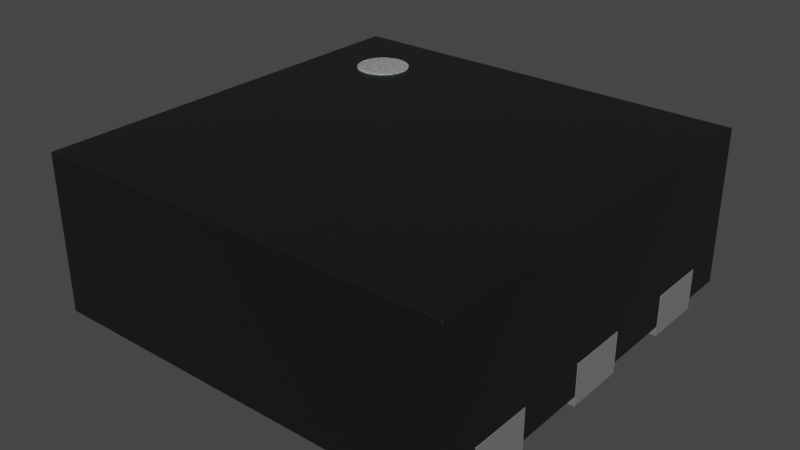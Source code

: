 # Source: WSON-6-1EP_2x2mm_P0.65mm.blend  (saved by Blender 4.1.24; exported with 4.5.12 LTS)
import bpy
from mathutils import Matrix  # noqa: F401  (used for matrix-valued properties, if any)

bpy.ops.wm.read_factory_settings(use_empty=True)
scene = bpy.context.scene
scene.name = 'Scene'

# ---- collections
col_wson_6_1ep_2x2mm_p0_65mm = bpy.data.collections.new('WSON-6-1EP_2x2mm_P0.65mm'); scene.collection.children.link(col_wson_6_1ep_2x2mm_p0_65mm)

# ---- materials (node trees are filled in below, after node groups)
mat_white_markings = bpy.data.materials.new('white_markings')
mat_white_markings.use_transparent_shadow = False
mat_white_markings.preview_render_type = 'FLAT'
mat_plastic_chip = bpy.data.materials.new('plastic_chip')
mat_plastic_chip.use_transparent_shadow = False
mat_plastic_chip.preview_render_type = 'CUBE'
mat_metal_pins = bpy.data.materials.new('metal_pins')
mat_metal_pins.use_transparent_shadow = False
mat_metal_pins.preview_render_type = 'CUBE'

# ---- material node trees
mat_white_markings.use_nodes = True; mat_white_markings.node_tree.nodes.clear()
_N = mat_white_markings.node_tree.nodes; _L = mat_white_markings.node_tree.links
n0 = _N.new('ShaderNodeOutputMaterial'); n0.name = 'Material Output'; n0.location = (300, 300)
n1 = _N.new('ShaderNodeBsdfPrincipled'); n1.name = 'Principled BSDF'; n1.location = (-34, 272)
n1.distribution = 'GGX'
n1.subsurface_method = 'BURLEY'
n1.inputs[1].default_value = 0.02
n1.inputs[2].default_value = 0.4636
n1.inputs[3].default_value = 1.4
n1.inputs[8].default_value = 1.0
n1.inputs[10].default_value = 0.3682
n1.inputs[13].default_value = 0.6591
n1.inputs[18].default_value = 0.2318
n1.inputs[20].default_value = 0.6709
n1.inputs[24].default_value = 0.1191
n1.inputs[27].default_value = (0.0, 0.0, 0.0, 1.0)
n1.inputs[28].default_value = 1.0
n2 = _N.new('ShaderNodeMapping'); n2.name = 'Mapping'; n2.location = (-1010, 265)
n2.inputs[3].default_value = (3.0, 1.0, 1.0)
n3 = _N.new('ShaderNodeTexCoord'); n3.name = 'Texture Coordinate'; n3.location = (-1250, 180)
n4 = _N.new('ShaderNodeBump'); n4.name = 'Bump'; n4.location = (-376, -99)
n4.inputs[0].default_value = 0.05
n4.inputs[1].default_value = 1.0
n4.inputs[2].default_value = 1.0
n5 = _N.new('ShaderNodeTexNoise'); n5.name = 'Noise Texture'; n5.location = (-662, 176)
n5.inputs[2].default_value = 88.0
n5.inputs[3].default_value = 10.8
n5.inputs[4].default_value = 0.9167
n5.inputs[8].default_value = 1.6
n6 = _N.new('ShaderNodeValToRGB'); n6.name = 'ColorRamp'; n6.location = (-354, 186)
while len(n6.color_ramp.elements) > 1: n6.color_ramp.elements.remove(n6.color_ramp.elements[-1])
n6.color_ramp.elements[0].position = 0.0; n6.color_ramp.elements[0].color = (0.2596, 0.2596, 0.2596, 1.0)
_e = n6.color_ramp.elements.new(1.0); _e.color = (0.6303, 0.6303, 0.6303, 1.0)
n7 = _N.new('ShaderNodeMix'); n7.name = 'Mix'; n7.location = (-204, 152)
n7.data_type = 'RGBA'
n7.inputs[0].default_value = 0.3682
n7.inputs[7].default_value = (0.2525, 0.2525, 0.2525, 1.0)
_L.new(n5.outputs[0], n6.inputs[0])
_L.new(n1.outputs[0], n0.inputs[0])
_L.new(n3.outputs[2], n2.inputs[0])
_L.new(n2.outputs[0], n5.inputs[0])
_L.new(n5.outputs[0], n4.inputs[3])
_L.new(n4.outputs[0], n1.inputs[5])
_L.new(n6.outputs[0], n7.inputs[6])
_L.new(n7.outputs[2], n1.inputs[0])
n0.is_active_output = True
mat_plastic_chip.use_nodes = True; mat_plastic_chip.node_tree.nodes.clear()
_N = mat_plastic_chip.node_tree.nodes; _L = mat_plastic_chip.node_tree.links
n0 = _N.new('ShaderNodeBsdfPrincipled'); n0.name = 'Principled BSDF'; n0.location = (10, 300)
n0.distribution = 'GGX'
n0.subsurface_method = 'BURLEY'
n0.inputs[0].default_value = (0.009312, 0.009312, 0.009312, 1.0)
n0.inputs[1].default_value = 0.1372
n0.inputs[2].default_value = 0.3706
n0.inputs[3].default_value = 1.45
n0.inputs[27].default_value = (0.0, 0.0, 0.0, 1.0)
n0.inputs[28].default_value = 1.0
n1 = _N.new('ShaderNodeOutputMaterial'); n1.name = 'Material Output'; n1.location = (300, 300)
n2 = _N.new('ShaderNodeTexNoise'); n2.name = 'Noise Texture'; n2.location = (-893, 54)
n2.inputs[2].default_value = 200.0
n2.inputs[3].default_value = 3.6
n2.inputs[4].default_value = 0.8375
n3 = _N.new('ShaderNodeBump'); n3.name = 'Bump'; n3.location = (-604, -53)
n3.inputs[0].default_value = 0.08
n3.inputs[1].default_value = 1.0
n3.inputs[2].default_value = 1.0
_L.new(n0.outputs[0], n1.inputs[0])
_L.new(n2.outputs[0], n3.inputs[3])
_L.new(n3.outputs[0], n0.inputs[5])
n1.is_active_output = True
mat_metal_pins.use_nodes = True; mat_metal_pins.node_tree.nodes.clear()
_N = mat_metal_pins.node_tree.nodes; _L = mat_metal_pins.node_tree.links
n0 = _N.new('ShaderNodeMapping'); n0.name = 'Mapping'; n0.location = (-1447, -91)
n0.inputs[3].default_value = (4.8, 1.2, 1.1)
n1 = _N.new('ShaderNodeBsdfPrincipled'); n1.name = 'Principled BSDF'; n1.location = (-560, 254)
n1.distribution = 'GGX'
n1.subsurface_method = 'BURLEY'
n1.inputs[1].default_value = 0.7818
n1.inputs[2].default_value = 0.2886
n1.inputs[3].default_value = 1.45
n1.inputs[13].default_value = 0.0
n1.inputs[27].default_value = (0.0, 0.0, 0.0, 1.0)
n1.inputs[28].default_value = 1.0
n2 = _N.new('ShaderNodeOutputMaterial'); n2.name = 'Material Output.002'; n2.location = (-205, 253)
n2.width = 213
n3 = _N.new('ShaderNodeTexNoise'); n3.name = 'Noise Texture.002'; n3.location = (-1228, -73)
n3.inputs[2].default_value = 0.1
n3.inputs[3].default_value = 7.0
n3.inputs[4].default_value = 0.6
n3.inputs[8].default_value = 0.4
n4 = _N.new('ShaderNodeTexCoord'); n4.name = 'Texture Coordinate'; n4.location = (-1636, -116)
n5 = _N.new('ShaderNodeMix'); n5.name = 'Mix.001'; n5.location = (-921, 45)
n5.data_type = 'RGBA'
n5.inputs[6].default_value = (0.9398, 0.9547, 1.0, 1.0)
n5.inputs[7].default_value = (0.13, 0.1259, 0.1359, 1.0)
n6 = _N.new('ShaderNodeBump'); n6.name = 'Bump.001'; n6.location = (-1001, -227)
n6.inputs[0].default_value = 0.05
n6.inputs[1].default_value = 0.01
n6.inputs[2].default_value = 1.0
_L.new(n1.outputs[0], n2.inputs[0])
_L.new(n3.outputs[0], n6.inputs[3])
_L.new(n0.outputs[0], n3.inputs[0])
_L.new(n3.outputs[0], n5.inputs[0])
_L.new(n4.outputs[3], n0.inputs[0])
_L.new(n5.outputs[2], n1.inputs[0])
_L.new(n6.outputs[0], n1.inputs[5])
n2.is_active_output = True

# ---- world
world_world = bpy.data.worlds.new('World'); scene.world = world_world
world_world.use_nodes = True; world_world.node_tree.nodes.clear()
_N = world_world.node_tree.nodes; _L = world_world.node_tree.links
n0 = _N.new('ShaderNodeOutputWorld'); n0.name = 'World Output'; n0.location = (300, 300)
n1 = _N.new('ShaderNodeBackground'); n1.name = 'Background'; n1.location = (10, 300)
n1.inputs[0].default_value = (0.05088, 0.05088, 0.05088, 1.0)
_L.new(n1.outputs[0], n0.inputs[0])
n0.is_active_output = True
world_world.color = (0.05088, 0.05088, 0.05088)
world_world.use_sun_shadow = False
world_world.sun_shadow_jitter_overblur = 0.0

# ---- meshes
me_shape_9_indexedfaceset_012 = bpy.data.meshes.new('SHAPE_9_IndexedFaceSet.012')
me_shape_9_indexedfaceset_012.from_pydata([(-1.0, -1.0, 0.8), (1.0, -1.0, 0.8), (0.75, -0.5, 0.2), (1.0, -1.0, 0.05), (-1.0, -1.0, 0.05), (0.75, 0.5, 0.2), (-1.0, 1.0, 0.05), (1.0, 1.0, 0.05), (1.0, 1.0, 0.8), (-0.75, -0.15, 0.2), (-1.0, 1.0, 0.8), (0.5, 0.8, 0.2), (-0.75, -0.5, 0.2), (-0.75, -0.8, 0.2), (0.75, -0.8, 0.2), (0.75, -0.15, 0.2), (-0.75, 0.15, 0.2), (0.75, 0.8, 0.2), (0.75, 0.15, 0.2), (0.5, -0.8, 0.2), (-0.5, -0.8, 0.2), (-0.2, 0.8, 0.2), (-0.5, 0.5, 0.2), (-0.75, 0.8, 0.2), (-0.75, 0.5, 0.2), (-1.0, -0.8, 0.05), (-1.0, -0.15, 0.2), (-1.0, -0.15, 0.05), (-1.0, -0.5, 0.05), (-1.0, -0.5, 0.2), (-1.0, 0.15, 0.05), (-1.0, 0.5, 0.05), (-1.0, 0.5, 0.2), (-1.0, 0.15, 0.2), (-1.0, 0.8, 0.05), (-1.0, 0.8, 0.2), (-1.0, -0.8, 0.2), (-0.75, -0.8, 0.05), (0.75, -0.8, 0.05), (0.5, -0.8, 0.05), (-0.5, 0.5, 0.05), (-0.5, -0.8, 0.05), (-0.75, -0.15, 0.05), (-0.75, 0.15, 0.05), (-0.75, 0.5, 0.05), (-0.75, -0.5, 0.05), (-0.75, 0.8, 0.05), (-0.2, 0.8, 0.05), (0.75, -0.5, 0.05), (0.75, -0.15, 0.05), (0.75, 0.15, 0.05), (0.75, 0.5, 0.05), (1.0, 0.5, 0.05), (1.0, 0.8, 0.05), (1.0, -0.8, 0.05), (1.0, -0.5, 0.05), (1.0, -0.15, 0.05), (1.0, 0.15, 0.05), (0.75, 0.8, 0.05), (0.5, 0.8, 0.05), (1.0, -0.8, 0.2), (1.0, -0.15, 0.2), (1.0, -0.5, 0.2), (1.0, 0.15, 0.2), (1.0, 0.5, 0.2), (1.0, 0.8, 0.2), (-0.65, 0.775, 0.806), (-0.6824, 0.7707, 0.806), (-0.7125, 0.7583, 0.806), (-0.7384, 0.7384, 0.806), (-0.7583, 0.7125, 0.806), (-0.775, 0.65, 0.806), (-0.7583, 0.5875, 0.806), (-0.65, 0.525, 0.806), (-0.6176, 0.5293, 0.806), (-0.5417, 0.5875, 0.806), (-0.525, 0.65, 0.806), (-0.5293, 0.6824, 0.806), (-0.5616, 0.7384, 0.806), (-0.5875, 0.7583, 0.806), (-0.5875, 0.5417, 0.806), (-0.5616, 0.5616, 0.806), (-0.5293, 0.6176, 0.806), (-0.5417, 0.7125, 0.806), (-0.6176, 0.7707, 0.806), (-0.7707, 0.6824, 0.806), (-0.7707, 0.6176, 0.806), (-0.7384, 0.5616, 0.806), (-0.7125, 0.5417, 0.806), (-0.6824, 0.5293, 0.806), (-0.65, 0.775, 0.756), (-0.6824, 0.7707, 0.756), (-0.7125, 0.7583, 0.756), (-0.7384, 0.7384, 0.756), (-0.7583, 0.7125, 0.756), (-0.5616, 0.7384, 0.756), (-0.5875, 0.7583, 0.756), (-0.65, 0.525, 0.756), (-0.6176, 0.5293, 0.756), (-0.525, 0.65, 0.756), (-0.5293, 0.6824, 0.756), (-0.7384, 0.5616, 0.756), (-0.7125, 0.5417, 0.756), (-0.5875, 0.5417, 0.756), (-0.5616, 0.5616, 0.756), (-0.6824, 0.5293, 0.756), (-0.7707, 0.6176, 0.756), (-0.7583, 0.5875, 0.756), (-0.775, 0.65, 0.756), (-0.7707, 0.6824, 0.756), (-0.6176, 0.7707, 0.756), (-0.5417, 0.7125, 0.756), (-0.5417, 0.5875, 0.756), (-0.5293, 0.6176, 0.756), (-1.0, -0.15, 0.2), (0.75, -0.15, 0.0), (0.75, -0.5, 0.2), (0.75, 0.5, 0.2), (1.0, 0.5, 0.2), (1.0, -0.5, 0.0), (1.0, -0.5, 0.2), (-0.75, -0.15, 0.2), (-1.0, -0.5, 0.0), (0.5, 0.8, 0.2), (-0.75, -0.5, 0.2), (-0.75, -0.8, 0.2), (-1.0, -0.8, 0.2), (-1.0, 0.5, 0.0), (-0.75, 0.5, 0.0), (-0.75, 0.8, 0.0), (1.0, 0.5, 0.0), (0.75, -0.5, 0.0), (1.0, -0.15, 0.2), (0.75, 0.5, 0.0), (0.75, -0.8, 0.2), (1.0, -0.8, 0.2), (0.75, -0.15, 0.2), (-1.0, -0.8, 0.0), (-0.75, -0.8, 0.0), (-0.75, 0.15, 0.2), (-1.0, 0.15, 0.0), (-1.0, 0.15, 0.2), (1.0, -0.15, 0.0), (1.0, 0.15, 0.0), (1.0, 0.8, 0.2), (0.75, 0.8, 0.0), (0.75, 0.8, 0.2), (0.75, 0.15, 0.2), (0.75, 0.15, 0.0), (1.0, 0.15, 0.2), (1.0, -0.8, 0.0), (0.75, -0.8, 0.0), (1.0, 0.8, 0.0), (0.5, -0.8, 0.2), (-0.5, -0.8, 0.2), (0.5, 0.8, 0.0), (-0.2, 0.8, 0.2), (-0.5, 0.5, 0.0), (-0.2, 0.8, 0.0), (-0.5, 0.5, 0.2), (-1.0, 0.8, 0.2), (-1.0, 0.8, 0.0), (-0.75, 0.8, 0.2), (-0.75, 0.15, 0.0), (-0.75, -0.15, 0.0), (-0.75, -0.5, 0.0), (-0.75, 0.5, 0.2), (-1.0, 0.5, 0.2), (-1.0, -0.5, 0.2), (-1.0, -0.15, 0.0), (0.5, -0.8, 0.0), (-0.5, -0.8, 0.0)], [], [(10, 8, 7, 6), (4, 3, 1, 0), (0, 1, 8, 10), (4, 0, 10, 6, 34, 35, 32, 31, 30, 33, 26, 27, 28, 29, 36, 25), (7, 8, 1, 3, 54, 60, 62, 55, 56, 61, 63, 57, 52, 64, 65, 53), (48, 2, 14, 38), (2, 48, 55, 62), (60, 14, 2, 62), (37, 13, 12, 45), (12, 13, 36, 29), (45, 12, 29, 28), (25, 36, 13, 37), (47, 21, 22, 40), (64, 5, 17, 65), (61, 15, 18, 63), (18, 50, 57, 63), (50, 18, 15, 49), (5, 64, 52, 51), (27, 26, 9, 42), (43, 16, 33, 30), (19, 11, 59, 39), (59, 11, 21, 47), (40, 22, 20, 41), (41, 20, 19, 39), (44, 24, 23, 46), (23, 24, 32, 35), (15, 61, 56, 49), (46, 23, 35, 34), (31, 32, 24, 44), (38, 14, 60, 54), (58, 17, 5, 51), (17, 58, 53, 65), (16, 9, 26, 33), (42, 9, 16, 43), (11, 19, 20, 22, 21), (41, 39, 59, 51, 52, 57, 50, 49, 56, 55, 48, 38, 54, 3, 4, 25, 37, 45, 28, 27, 42, 43, 30, 31, 44, 46, 40), (59, 47, 40, 46, 34, 6, 7, 53, 58, 51), (157, 158, 155, 170, 171), (81, 75, 82, 76, 77, 83, 78, 79, 84, 66, 67, 68, 69, 70, 85, 71, 86, 72, 87, 88, 89, 73, 74, 80), (104, 103, 98, 97, 105, 102, 101, 107, 106, 108, 109, 94, 93, 92, 91, 90, 110, 96, 95, 111, 100, 99, 113, 112), (81, 80, 103, 104), (78, 83, 111, 95), (68, 67, 91, 92), (84, 79, 96, 110), (89, 88, 102, 105), (69, 68, 92, 93), (83, 77, 100, 111), (72, 86, 106, 107), (70, 69, 93, 94), (80, 74, 98, 103), (86, 71, 108, 106), (79, 78, 95, 96), (66, 84, 110, 90), (87, 72, 107, 101), (74, 73, 97, 98), (75, 81, 104, 112), (85, 70, 94, 109), (77, 76, 99, 100), (82, 75, 112, 113), (71, 85, 109, 108), (88, 87, 101, 102), (76, 82, 113, 99), (67, 66, 90, 91), (73, 89, 105, 97), (131, 151, 134, 116), (119, 131, 116, 120), (116, 134, 135, 120), (150, 119, 120, 135), (138, 165, 124, 125), (168, 126, 125, 124), (165, 122, 168, 124), (122, 137, 126, 168), (122, 165, 138, 137), (137, 138, 125, 126), (157, 159, 156, 158), (146, 117, 118, 144), (130, 152, 144, 118), (142, 143, 149, 132), (147, 136, 132, 149), (143, 148, 147, 149), (148, 115, 136, 147), (133, 130, 118, 117), (145, 152, 130, 133), (169, 164, 121, 114), (140, 163, 164, 169), (140, 169, 114, 141), (163, 140, 141, 139), (123, 153, 170, 155), (156, 123, 155, 158), (157, 171, 154, 159), (171, 170, 153, 154), (128, 129, 162, 166), (160, 167, 166, 162), (148, 143, 142, 115), (115, 142, 132, 136), (129, 161, 160, 162), (161, 127, 167, 160), (161, 129, 128, 127), (127, 128, 166, 167), (151, 150, 135, 134), (131, 119, 150, 151), (145, 133, 117, 146), (152, 145, 146, 144), (141, 114, 121, 139), (164, 163, 139, 121), (153, 123, 156, 159, 154)])
me_shape_9_indexedfaceset_012.polygons.foreach_set('use_smooth', [True] * 106)
me_shape_9_indexedfaceset_012.polygons.foreach_set('material_index', [1, 1, 1, 1, 1, 1, 1, 1, 1, 1, 1, 1, 1, 1, 1, 1, 1, 1, 1, 1, 1, 1, 1, 1, 1, 1, 1, 1, 1, 1, 1, 1, 1, 1, 1, 1, 1, 2, 0, 0, 0, 0, 0, 0, 0, 0, 0, 0, 0, 0, 0, 0, 0, 0, 0, 0, 0, 0, 0, 0, 0, 0, 0, 0, 2, 2, 2, 2, 2, 2, 2, 2, 2, 2, 2, 2, 2, 2, 2, 2, 2, 2, 2, 2, 2, 2, 2, 2, 2, 2, 2, 2, 2, 2, 2, 2, 2, 2, 2, 2, 2, 2, 2, 2, 2, 2])
_k = set([(0, 1), (0, 4), (0, 10), (1, 3), (1, 8), (2, 14), (2, 48), (2, 62), (3, 4), (3, 54), (4, 25), (5, 17), (5, 51), (5, 64), (6, 7), (6, 10), (6, 34), (7, 8), (7, 53), (8, 10), (9, 16), (9, 26), (9, 42), (11, 19), (11, 21), (11, 59), (12, 13), (12, 29), (12, 45), (13, 36), (13, 37), (14, 38), (14, 60), (15, 18), (15, 49), (15, 61), (16, 33), (16, 43), (17, 58), (17, 65), (18, 50), (18, 63), (19, 20), (19, 39), (20, 22), (20, 41), (21, 22), (21, 47), (22, 40), (23, 24), (23, 35), (23, 46), (24, 32), (24, 44), (25, 36), (25, 37), (26, 27), (26, 33), (27, 28), (27, 42), (28, 29), (28, 45), (29, 36), (30, 31), (30, 33), (30, 43), (31, 32), (31, 44), (32, 35), (34, 35), (34, 46), (37, 45), (38, 48), (38, 54), (39, 41), (39, 59), (40, 41), (40, 47), (42, 43), (44, 46), (47, 59), (48, 55), (49, 50), (49, 56), (50, 57), (51, 52), (51, 58), (52, 57), (52, 64), (53, 58), (53, 65), (54, 60), (55, 56), (55, 62), (56, 61), (57, 63), (60, 62), (61, 63), (64, 65), (66, 67), (66, 84), (67, 68), (68, 69), (69, 70), (70, 85), (71, 85), (71, 86), (72, 86), (72, 87), (73, 74), (73, 89), (74, 80), (75, 81), (75, 82), (76, 77), (76, 82), (77, 83), (78, 79), (78, 83), (79, 84), (80, 81), (87, 88), (88, 89), (90, 91), (90, 110), (91, 92), (92, 93), (93, 94), (94, 109), (95, 96), (95, 111), (96, 110), (97, 98), (97, 105), (98, 103), (99, 100), (99, 113), (100, 111), (101, 102), (101, 107), (102, 105), (103, 104), (104, 112), (106, 107), (106, 108), (108, 109), (112, 113), (114, 121), (114, 141), (114, 169), (115, 136), (115, 142), (115, 148), (116, 120), (116, 131), (116, 134), (117, 118), (117, 133), (117, 146), (118, 130), (118, 144), (119, 120), (119, 131), (119, 150), (120, 135), (121, 139), (121, 164), (122, 137), (122, 165), (122, 168), (123, 153), (123, 155), (123, 156), (124, 125), (124, 165), (124, 168), (125, 126), (125, 138), (126, 137), (126, 168), (127, 128), (127, 161), (127, 167), (128, 129), (128, 166), (129, 161), (129, 162), (130, 133), (130, 152), (131, 151), (132, 136), (132, 142), (132, 149), (133, 145), (134, 135), (134, 151), (135, 150), (136, 147), (137, 138), (138, 165), (139, 141), (139, 163), (140, 141), (140, 163), (140, 169), (142, 143), (143, 148), (143, 149), (144, 146), (144, 152), (145, 146), (145, 152), (147, 148), (147, 149), (150, 151), (153, 154), (153, 170), (154, 159), (154, 171), (155, 158), (155, 170), (156, 158), (156, 159), (157, 158), (157, 159), (157, 171), (160, 161), (160, 162), (160, 167), (162, 166), (163, 164), (164, 169), (166, 167), (170, 171)])
me_shape_9_indexedfaceset_012.attributes.new('sharp_edge', 'BOOLEAN', 'EDGE').data.foreach_set('value', [ (min(e.vertices), max(e.vertices)) in _k for e in me_shape_9_indexedfaceset_012.edges])
_uv = me_shape_9_indexedfaceset_012.uv_layers.new(name='UVMap')
_uv.uv.foreach_set('vector', [5.96e-08, 0.6985, 1.0, 0.6985, 1.0, 0.3235, 5.96e-08, 0.3235, 0.0, 0.3235, 1.0, 0.3235, 1.0, 0.6985, 0.0, 0.6985, 0.0, 5.96e-08, 1.0, 0.0, 1.0, 1.0, 5.96e-08, 1.0, 5.96e-08, 0.3235, 5.96e-08, 0.6985, 1.0, 0.6985, 1.0, 0.3235, 0.9, 0.3235, 0.9, 0.3985, 0.75, 0.3985, 0.75, 0.3235, 0.575, 0.3235, 0.575, 0.3985, 0.425, 0.3985, 0.425, 0.3235, 0.25, 0.3235, 0.25, 0.3985, 0.1, 0.3985, 0.1, 0.3235, 1.0, 0.3235, 1.0, 0.6985, 0.0, 0.6985, 0.0, 0.3235, 0.1, 0.3235, 0.1, 0.3985, 0.25, 0.3985, 0.25, 0.3235, 0.425, 0.3235, 0.425, 0.3985, 0.575, 0.3985, 0.575, 0.3235, 0.75, 0.3235, 0.75, 0.3985, 0.9, 0.3985, 0.9, 0.3235, 0.25, 0.3235, 0.25, 0.3985, 0.1, 0.3985, 0.1, 0.3235, 0.875, 0.3985, 0.875, 0.3235, 1.0, 0.3235, 1.0, 0.3985, 1.0, 0.1, 0.875, 0.1, 0.875, 0.25, 1.0, 0.25, 0.1, 0.3235, 0.1, 0.3985, 0.25, 0.3985, 0.25, 0.3235, 0.125, 0.25, 0.125, 0.1, 0.0, 0.1, 0.0, 0.25, 0.125, 0.3235, 0.125, 0.3985, 0.0, 0.3985, 0.0, 0.3235, 0.0, 0.3235, 0.0, 0.3985, 0.125, 0.3985, 0.125, 0.3235, 0.9, 0.3235, 0.9, 0.3985, 0.75, 0.3985, 0.75, 0.3235, 1.0, 0.75, 0.875, 0.75, 0.875, 0.9, 1.0, 0.9, 1.0, 0.425, 0.875, 0.425, 0.875, 0.575, 1.0, 0.575, 0.875, 0.3985, 0.875, 0.3235, 1.0, 0.3235, 1.0, 0.3985, 0.575, 0.3235, 0.575, 0.3985, 0.425, 0.3985, 0.425, 0.3235, 0.875, 0.3985, 1.0, 0.3985, 1.0, 0.3235, 0.875, 0.3235, 2.98e-08, 0.3235, 2.98e-08, 0.3985, 0.125, 0.3985, 0.125, 0.3235, 0.125, 0.3235, 0.125, 0.3985, 2.98e-08, 0.3985, 2.98e-08, 0.3235, 0.1, 0.3985, 0.9, 0.3985, 0.9, 0.3235, 0.1, 0.3235, 0.75, 0.3235, 0.75, 0.3985, 0.4, 0.3985, 0.4, 0.3235, 0.75, 0.3235, 0.75, 0.3985, 0.1, 0.3985, 0.1, 0.3235, 0.25, 0.3235, 0.25, 0.3985, 0.75, 0.3985, 0.75, 0.3235, 0.75, 0.3235, 0.75, 0.3985, 0.9, 0.3985, 0.9, 0.3235, 0.125, 0.9, 0.125, 0.75, 2.98e-08, 0.75, 5.96e-08, 0.9, 0.875, 0.3985, 1.0, 0.3985, 1.0, 0.3235, 0.875, 0.3235, 0.125, 0.3235, 0.125, 0.3985, 5.96e-08, 0.3985, 5.96e-08, 0.3235, 2.98e-08, 0.3235, 2.98e-08, 0.3985, 0.125, 0.3985, 0.125, 0.3235, 0.875, 0.3235, 0.875, 0.3985, 1.0, 0.3985, 1.0, 0.3235, 0.9, 0.3235, 0.9, 0.3985, 0.75, 0.3985, 0.75, 0.3235, 0.875, 0.3985, 0.875, 0.3235, 1.0, 0.3235, 1.0, 0.3985, 0.125, 0.575, 0.125, 0.425, 2.98e-08, 0.425, 2.98e-08, 0.575, 0.425, 0.3235, 0.425, 0.3985, 0.575, 0.3985, 0.575, 0.3235, 0.75, 0.9, 0.75, 0.1, 0.25, 0.1, 0.25, 0.75, 0.4, 0.9, 0.25, 0.1, 0.75, 0.1, 0.75, 0.9, 0.875, 0.75, 1.0, 0.75, 1.0, 0.575, 0.875, 0.575, 0.875, 0.425, 1.0, 0.425, 1.0, 0.25, 0.875, 0.25, 0.875, 0.1, 1.0, 0.1, 1.0, 0.0, 0.0, 5.96e-08, 0.0, 0.1, 0.125, 0.1, 0.125, 0.25, 0.0, 0.25, 2.98e-08, 0.425, 0.125, 0.425, 0.125, 0.575, 2.98e-08, 0.575, 2.98e-08, 0.75, 0.125, 0.75, 0.125, 0.9, 0.25, 0.75, 0.75, 0.9, 0.4, 0.9, 0.25, 0.75, 0.125, 0.9, 5.96e-08, 0.9, 5.96e-08, 1.0, 1.0, 1.0, 1.0, 0.9, 0.875, 0.9, 0.875, 0.75, 0.25, 0.75, 0.4, 0.9, 0.75, 0.9, 0.75, 0.1, 0.25, 0.1, 0.2192, 0.7808, 0.2291, 0.7937, 0.2354, 0.8088, 0.2375, 0.825, 0.2354, 0.8412, 0.2291, 0.8562, 0.2192, 0.8692, 0.2063, 0.8791, 0.1912, 0.8854, 0.175, 0.8875, 0.1588, 0.8854, 0.1438, 0.8791, 0.1308, 0.8692, 0.1209, 0.8563, 0.1146, 0.8412, 0.1125, 0.825, 0.1146, 0.8088, 0.1209, 0.7938, 0.1308, 0.7808, 0.1438, 0.7709, 0.1588, 0.7646, 0.175, 0.7625, 0.1912, 0.7646, 0.2063, 0.7709, 0.2192, 0.7808, 0.2062, 0.7709, 0.1912, 0.7646, 0.175, 0.7625, 0.1588, 0.7646, 0.1437, 0.7709, 0.1308, 0.7808, 0.1209, 0.7938, 0.1146, 0.8088, 0.1125, 0.825, 0.1146, 0.8412, 0.1209, 0.8563, 0.1308, 0.8692, 0.1437, 0.8791, 0.1588, 0.8854, 0.175, 0.8875, 0.1912, 0.8854, 0.2062, 0.8791, 0.2192, 0.8692, 0.2291, 0.8562, 0.2354, 0.8412, 0.2375, 0.825, 0.2354, 0.8088, 0.2291, 0.7937, 0.2192, 0.7015, 0.2063, 0.7015, 0.2062, 0.6765, 0.2192, 0.6765, 0.8692, 0.7015, 0.8562, 0.7015, 0.8562, 0.6765, 0.8692, 0.6765, 0.1438, 0.7015, 0.1588, 0.7015, 0.1588, 0.6765, 0.1437, 0.6765, 0.1912, 0.7015, 0.2063, 0.7015, 0.2062, 0.6765, 0.1912, 0.6765, 0.1588, 0.7015, 0.1438, 0.7015, 0.1437, 0.6765, 0.1588, 0.6765, 0.1308, 0.7015, 0.1438, 0.7015, 0.1437, 0.6765, 0.1308, 0.6765, 0.8562, 0.7015, 0.8412, 0.7015, 0.8412, 0.6765, 0.8562, 0.6765, 0.7938, 0.7015, 0.8088, 0.7015, 0.8088, 0.6765, 0.7938, 0.6765, 0.8563, 0.7015, 0.8692, 0.7015, 0.8692, 0.6765, 0.8563, 0.6765, 0.2063, 0.7015, 0.1912, 0.7015, 0.1912, 0.6765, 0.2062, 0.6765, 0.8088, 0.7015, 0.825, 0.7015, 0.825, 0.6765, 0.8088, 0.6765, 0.2063, 0.7015, 0.2192, 0.7015, 0.2192, 0.6765, 0.2062, 0.6765, 0.175, 0.7015, 0.1912, 0.7015, 0.1912, 0.6765, 0.175, 0.6765, 0.7808, 0.7015, 0.7938, 0.7015, 0.7938, 0.6765, 0.7808, 0.6765, 0.1912, 0.7015, 0.175, 0.7015, 0.175, 0.6765, 0.1912, 0.6765, 0.7937, 0.7015, 0.7808, 0.7015, 0.7808, 0.6765, 0.7937, 0.6765, 0.8412, 0.7015, 0.8563, 0.7015, 0.8563, 0.6765, 0.8412, 0.6765, 0.8412, 0.7015, 0.825, 0.7015, 0.825, 0.6765, 0.8412, 0.6765, 0.8088, 0.7015, 0.7937, 0.7015, 0.7937, 0.6765, 0.8088, 0.6765, 0.825, 0.7015, 0.8412, 0.7015, 0.8412, 0.6765, 0.825, 0.6765, 0.1438, 0.7015, 0.1308, 0.7015, 0.1308, 0.6765, 0.1437, 0.6765, 0.825, 0.7015, 0.8088, 0.7015, 0.8088, 0.6765, 0.825, 0.6765, 0.1588, 0.7015, 0.175, 0.7015, 0.175, 0.6765, 0.1588, 0.6765, 0.175, 0.7015, 0.1588, 0.7015, 0.1588, 0.6765, 0.175, 0.6765, 0.25, 0.2985, 0.1, 0.2985, 0.1, 0.3985, 0.25, 0.3985, 1.0, 0.2985, 0.875, 0.2985, 0.875, 0.3985, 1.0, 0.3985, 0.875, 0.25, 0.875, 0.1, 1.0, 0.1, 1.0, 0.25, 0.1, 0.2985, 0.25, 0.2985, 0.25, 0.3985, 0.1, 0.3985, 0.1, 0.2985, 0.25, 0.2985, 0.25, 0.3985, 0.1, 0.3985, 0.0, 0.25, 0.0, 0.1, 0.125, 0.1, 0.125, 0.25, 0.125, 0.2985, 0.0, 0.2985, 0.0, 0.3985, 0.125, 0.3985, 0.25, 0.2985, 0.1, 0.2985, 0.1, 0.3985, 0.25, 0.3985, 0.0, 0.25, 0.125, 0.25, 0.125, 0.1, 0.0, 0.1, 0.0, 0.2985, 0.125, 0.2985, 0.125, 0.3985, 0.0, 0.3985, 0.75, 0.2985, 0.75, 0.3985, 0.9, 0.3985, 0.9, 0.2985, 0.875, 0.9, 0.875, 0.75, 1.0, 0.75, 1.0, 0.9, 0.75, 0.2985, 0.9, 0.2985, 0.9, 0.3985, 0.75, 0.3985, 0.425, 0.2985, 0.575, 0.2985, 0.575, 0.3985, 0.425, 0.3985, 0.875, 0.575, 0.875, 0.425, 1.0, 0.425, 1.0, 0.575, 1.0, 0.2985, 0.875, 0.2985, 0.875, 0.3985, 1.0, 0.3985, 0.575, 0.2985, 0.425, 0.2985, 0.425, 0.3985, 0.575, 0.3985, 0.875, 0.2985, 1.0, 0.2985, 1.0, 0.3985, 0.875, 0.3985, 0.875, 0.9, 1.0, 0.9, 1.0, 0.75, 0.875, 0.75, 0.0, 0.2985, 0.125, 0.2985, 0.125, 0.3985, 0.0, 0.3985, 0.0, 0.575, 0.125, 0.575, 0.125, 0.425, 0.0, 0.425, 0.575, 0.2985, 0.425, 0.2985, 0.425, 0.3985, 0.575, 0.3985, 0.125, 0.2985, 0.0, 0.2985, 0.0, 0.3985, 0.125, 0.3985, 0.9, 0.3985, 0.1, 0.3985, 0.1, 0.2985, 0.9, 0.2985, 0.4, 0.3985, 0.75, 0.3985, 0.75, 0.2985, 0.4, 0.2985, 0.75, 0.2985, 0.1, 0.2985, 0.1, 0.3985, 0.75, 0.3985, 0.25, 0.2985, 0.75, 0.2985, 0.75, 0.3985, 0.25, 0.3985, 0.75, 0.2985, 0.9, 0.2985, 0.9, 0.3985, 0.75, 0.3985, 0.0, 0.9, 0.0, 0.75, 0.125, 0.75, 0.125, 0.9, 0.875, 0.575, 1.0, 0.575, 1.0, 0.425, 0.875, 0.425, 0.875, 0.2985, 1.0, 0.2985, 1.0, 0.3985, 0.875, 0.3985, 0.125, 0.2985, 0.0, 0.2985, 0.0, 0.3985, 0.125, 0.3985, 0.9, 0.2985, 0.75, 0.2985, 0.75, 0.3985, 0.9, 0.3985, 0.0, 0.9, 0.125, 0.9, 0.125, 0.75, 0.0, 0.75, 0.0, 0.2985, 0.125, 0.2985, 0.125, 0.3985, 0.0, 0.3985, 0.875, 0.2985, 1.0, 0.2985, 1.0, 0.3985, 0.875, 0.3985, 0.875, 0.25, 1.0, 0.25, 1.0, 0.1, 0.875, 0.1, 0.9, 0.2985, 0.75, 0.2985, 0.75, 0.3985, 0.9, 0.3985, 1.0, 0.2985, 0.875, 0.2985, 0.875, 0.3985, 1.0, 0.3985, 0.0, 0.575, 0.0, 0.425, 0.125, 0.425, 0.125, 0.575, 0.425, 0.2985, 0.575, 0.2985, 0.575, 0.3985, 0.425, 0.3985, 0.75, 0.1, 0.75, 0.9, 0.4, 0.9, 0.25, 0.75, 0.25, 0.1])
me_shape_9_indexedfaceset_012.materials.append(mat_white_markings)
me_shape_9_indexedfaceset_012.materials.append(mat_plastic_chip)
me_shape_9_indexedfaceset_012.materials.append(mat_metal_pins)
me_shape_9_indexedfaceset_012.update()
me_shape_9_indexedfaceset_012.normals_split_custom_set([tuple(v) for v in zip(*[iter([5.96e-08, 1.0, 0.0, 5.96e-08, 1.0, 0.0, 5.96e-08, 1.0, 0.0, 5.96e-08, 1.0, 0.0, -5.96e-08, -1.0, 0.0, -5.96e-08, -1.0, 0.0, -5.96e-08, -1.0, 0.0, -5.96e-08, -1.0, 0.0, 5.96e-09, 0.0, 1.0, 5.96e-09, 0.0, 1.0, 5.96e-09, 0.0, 1.0, 5.96e-09, 0.0, 1.0, -1.0, 8.733e-08, 1.419e-08, -1.0, 8.733e-08, 1.419e-08, -1.0, 8.733e-08, 1.419e-08, -1.0, 8.733e-08, 1.419e-08, -1.0, 8.733e-08, 1.419e-08, -1.0, 8.733e-08, 1.419e-08, -1.0, 8.733e-08, 1.419e-08, -1.0, 8.733e-08, 1.419e-08, -1.0, 8.733e-08, 1.419e-08, -1.0, 8.733e-08, 1.419e-08, -1.0, 8.733e-08, 1.419e-08, -1.0, 8.733e-08, 1.419e-08, -1.0, 8.733e-08, 1.419e-08, -1.0, 8.733e-08, 1.419e-08, -1.0, 8.733e-08, 1.419e-08, -1.0, 8.733e-08, 1.419e-08, 1.0, -8.733e-08, 1.419e-08, 1.0, -8.733e-08, 1.419e-08, 1.0, -8.733e-08, 1.419e-08, 1.0, -8.733e-08, 1.419e-08, 1.0, -8.733e-08, 1.419e-08, 1.0, -8.733e-08, 1.419e-08, 1.0, -8.733e-08, 1.419e-08, 1.0, -8.733e-08, 1.419e-08, 1.0, -8.733e-08, 1.419e-08, 1.0, -8.733e-08, 1.419e-08, 1.0, -8.733e-08, 1.419e-08, 1.0, -8.733e-08, 1.419e-08, 1.0, -8.733e-08, 1.419e-08, 1.0, -8.733e-08, 1.419e-08, 1.0, -8.733e-08, 1.419e-08, 1.0, -8.733e-08, 1.419e-08, 1.0, 0.0, 0.0, 1.0, 0.0, 0.0, 1.0, 0.0, 0.0, 1.0, 0.0, 0.0, 0.0, -1.0, 0.0, 0.0, -1.0, 0.0, 0.0, -1.0, 0.0, 0.0, -1.0, 0.0, 0.0, 0.0, -1.0, 0.0, 0.0, -1.0, 0.0, 0.0, -1.0, 0.0, 0.0, -1.0, -1.0, 0.0, 0.0, -1.0, 0.0, 0.0, -1.0, 0.0, 0.0, -1.0, 0.0, 0.0, 0.0, 0.0, -1.0, 0.0, 0.0, -1.0, 0.0, 0.0, -1.0, 0.0, 0.0, -1.0, 0.0, -1.0, 0.0, 0.0, -1.0, 0.0, 0.0, -1.0, 0.0, 0.0, -1.0, 0.0, 0.0, 1.0, 0.0, 0.0, 1.0, 0.0, 0.0, 1.0, 0.0, 0.0, 1.0, 0.0, 0.7071, -0.7071, 0.0, 0.7071, -0.7071, 0.0, 0.7071, -0.7071, 0.0, 0.7071, -0.7071, 0.0, 0.0, 0.0, -1.0, 0.0, 0.0, -1.0, 0.0, 0.0, -1.0, 0.0, 0.0, -1.0, -9.934e-09, 0.0, -1.0, -9.934e-09, 0.0, -1.0, -9.934e-09, 0.0, -1.0, -9.934e-09, 0.0, -1.0, -5.96e-08, -1.0, 0.0, -5.96e-08, -1.0, 0.0, -5.96e-08, -1.0, 0.0, -5.96e-08, -1.0, 0.0, 1.0, 0.0, 0.0, 1.0, 0.0, 0.0, 1.0, 0.0, 0.0, 1.0, 0.0, 0.0, 0.0, 1.0, 0.0, 0.0, 1.0, 0.0, 0.0, 1.0, 0.0, 0.0, 1.0, 0.0, 5.96e-08, 1.0, 0.0, 5.96e-08, 1.0, 0.0, 5.96e-08, 1.0, 0.0, 5.96e-08, 1.0, 0.0, -5.96e-08, -1.0, 0.0, -5.96e-08, -1.0, 0.0, -5.96e-08, -1.0, 0.0, -5.96e-08, -1.0, 0.0, -1.0, 3.104e-08, 0.0, -1.0, 3.104e-08, 0.0, -1.0, 3.104e-08, 0.0, -1.0, 3.104e-08, 0.0, 0.0, -1.0, 0.0, 0.0, -1.0, 0.0, 0.0, -1.0, 0.0, 0.0, -1.0, 0.0, 1.0, -3.821e-08, 0.0, 1.0, -3.821e-08, 0.0, 1.0, -3.821e-08, 0.0, 1.0, -3.821e-08, 0.0, 0.0, 1.0, 0.0, 0.0, 1.0, 0.0, 0.0, 1.0, 0.0, 0.0, 1.0, 0.0, -1.0, 0.0, 0.0, -1.0, 0.0, 0.0, -1.0, 0.0, 0.0, -1.0, 0.0, 0.0, 0.0, 0.0, -1.0, 0.0, 0.0, -1.0, 0.0, 0.0, -1.0, 0.0, 0.0, -1.0, 5.96e-08, 1.0, 0.0, 5.96e-08, 1.0, 0.0, 5.96e-08, 1.0, 0.0, 5.96e-08, 1.0, 0.0, 0.0, -1.0, 0.0, 0.0, -1.0, 0.0, 0.0, -1.0, 0.0, 0.0, -1.0, 0.0, 0.0, 1.0, 0.0, 0.0, 1.0, 0.0, 0.0, 1.0, 0.0, 0.0, 1.0, 0.0, 0.0, 1.0, 0.0, 0.0, 1.0, 0.0, 0.0, 1.0, 0.0, 0.0, 1.0, 0.0, 1.0, 0.0, 0.0, 1.0, 0.0, 0.0, 1.0, 0.0, 0.0, 1.0, 0.0, 0.0, 0.0, -1.0, 0.0, 0.0, -1.0, 0.0, 0.0, -1.0, 0.0, 0.0, -1.0, 0.0, 0.0, 0.0, -1.0, 0.0, 0.0, -1.0, 0.0, 0.0, -1.0, 0.0, 0.0, -1.0, -1.0, 0.0, 0.0, -1.0, 0.0, 0.0, -1.0, 0.0, 0.0, -1.0, 0.0, 0.0, 9.583e-09, 0.0, -1.0, 9.583e-09, 0.0, -1.0, 9.583e-09, 0.0, -1.0, 9.583e-09, 0.0, -1.0, 9.583e-09, 0.0, -1.0, -5.051e-09, 0.0, -1.0, -5.051e-09, 0.0, -1.0, -2.556e-09, 0.0, -1.0, -4.286e-09, 0.0, -1.0, -5.051e-09, 0.0, -1.0, -5.051e-09, 0.0, -1.0, -5.051e-09, 0.0, -1.0, -5.051e-09, 0.0, -1.0, -5.051e-09, 0.0, -1.0, -5.051e-09, 0.0, -1.0, -5.051e-09, 0.0, -1.0, -5.051e-09, 0.0, -1.0, -5.051e-09, 0.0, -1.0, -5.051e-09, 0.0, -1.0, -5.051e-09, 0.0, -1.0, -5.051e-09, 0.0, -1.0, -5.051e-09, 0.0, -1.0, -5.051e-09, 0.0, -1.0, -5.051e-09, 0.0, -1.0, -5.051e-09, 0.0, -1.0, -5.051e-09, 0.0, -1.0, -5.051e-09, 0.0, -1.0, -5.051e-09, 0.0, -1.0, -5.051e-09, 0.0, -1.0, -5.051e-09, 0.0, -1.0, -2.556e-09, 0.0, -1.0, -3.822e-09, 0.0, -1.0, -2.556e-09, 0.0, -1.0, -1.791e-09, 0.0, -1.0, -3.822e-09, 0.0, -1.0, -2.556e-09, 0.0, -1.0, -1.791e-09, 0.0, -1.0, -1.791e-09, 0.0, -1.0, -1.791e-09, 0.0, -1.0, -1.791e-09, 0.0, -1.0, -1.791e-09, 0.0, -1.0, -4.286e-09, 0.0, -1.0, 0.0, 0.0, -1.0, 0.0, 0.0, -1.0, 0.0, 0.0, -1.0, 0.0, 0.0, -1.0, 0.0, 0.0, -1.0, 1.151e-07, 0.0, 1.0, 1.151e-07, 0.0, 1.0, 1.151e-07, 0.0, 1.0, 1.151e-07, 0.0, 1.0, 1.151e-07, 0.0, 1.0, 1.151e-07, 0.0, 1.0, 1.151e-07, 0.0, 1.0, 1.151e-07, 0.0, 1.0, 1.151e-07, 0.0, 1.0, 1.151e-07, 0.0, 1.0, 1.151e-07, 0.0, 1.0, 1.151e-07, 0.0, 1.0, 1.151e-07, 0.0, 1.0, 1.151e-07, 0.0, 1.0, 1.151e-07, 0.0, 1.0, 1.151e-07, 0.0, 1.0, 1.151e-07, 0.0, 1.0, 1.151e-07, 0.0, 1.0, 1.151e-07, 0.0, 1.0, 1.151e-07, 0.0, 1.0, 1.151e-07, 0.0, 1.0, 1.151e-07, 0.0, 1.0, 1.151e-07, 0.0, 1.0, 1.151e-07, 0.0, 1.0, 0.0, 0.0, -1.0, 0.0, 0.0, -1.0, 0.0, 0.0, -1.0, 0.0, 0.0, -1.0, 0.0, 0.0, -1.0, 0.0, 0.0, -1.0, 0.0, 0.0, -1.0, 0.0, 0.0, -1.0, 0.0, 0.0, -1.0, 0.0, 0.0, -1.0, 0.0, 0.0, -1.0, 0.0, 0.0, -1.0, 0.0, 0.0, -1.0, 0.0, 0.0, -1.0, 0.0, 0.0, -1.0, 0.0, 0.0, -1.0, 0.0, 0.0, -1.0, 0.0, 0.0, -1.0, 0.0, 0.0, -1.0, 0.0, 0.0, -1.0, 0.0, 0.0, -1.0, 0.0, 0.0, -1.0, 0.0, 0.0, -1.0, 0.0, 0.0, -1.0, 0.7071, -0.7071, -1.727e-06, 0.5, -0.866, -1.439e-06, 0.5, -0.866, -1.439e-06, 0.7071, -0.7071, -1.727e-06, 0.7071, 0.7071, -2.303e-06, 0.866, 0.5, -2.303e-06, 0.866, 0.5, -2.303e-06, 0.7071, 0.7071, -2.303e-06, -0.5, 0.866, 1.151e-06, -0.2588, 0.9659, 5.757e-07, -0.2588, 0.9659, 5.757e-07, -0.5, 0.866, 1.151e-06, 0.2588, 0.9659, -5.757e-07, 0.5, 0.866, -1.151e-06, 0.5, 0.866, -1.151e-06, 0.2588, 0.9659, -5.757e-07, -0.2588, -0.9659, 5.757e-07, -0.5, -0.866, 1.439e-06, -0.5, -0.866, 1.439e-06, -0.2588, -0.9659, 5.757e-07, -0.7071, 0.7071, 2.303e-06, -0.5, 0.866, 1.151e-06, -0.5, 0.866, 1.151e-06, -0.7071, 0.7071, 2.303e-06, 0.866, 0.5, -2.303e-06, 0.9659, 0.2588, -2.303e-06, 0.9659, 0.2588, -2.303e-06, 0.866, 0.5, -2.303e-06, -0.866, -0.5, 2.015e-06, -0.9659, -0.2588, 2.375e-06, -0.9659, -0.2588, 2.375e-06, -0.866, -0.5, 2.015e-06, -0.866, 0.5, 2.303e-06, -0.7071, 0.7071, 2.303e-06, -0.7071, 0.7071, 2.303e-06, -0.866, 0.5, 2.303e-06, 0.5, -0.866, -1.439e-06, 0.2588, -0.9659, -5.757e-07, 0.2588, -0.9659, -5.757e-07, 0.5, -0.866, -1.439e-06, -0.9659, -0.2588, 2.375e-06, -1.0, 1.134e-06, 2.375e-06, -1.0, 1.134e-06, 2.375e-06, -0.9659, -0.2588, 2.375e-06, 0.5, 0.866, -1.151e-06, 0.7071, 0.7071, -2.303e-06, 0.7071, 0.7071, -2.303e-06, 0.5, 0.866, -1.151e-06, 1.186e-06, 1.0, -1.569e-12, 0.2588, 0.9659, -5.757e-07, 0.2588, 0.9659, -5.757e-07, 7.846e-07, 1.0, 1.934e-12, -0.7071, -0.7071, 1.727e-06, -0.866, -0.5, 2.015e-06, -0.866, -0.5, 2.015e-06, -0.7071, -0.7071, 1.727e-06, 0.2588, -0.9659, -5.757e-07, -6.459e-07, -1.0, 0.0, -1.048e-06, -1.0, 0.0, 0.2588, -0.9659, -5.757e-07, 0.866, -0.5, -2.015e-06, 0.7071, -0.7071, -1.727e-06, 0.7071, -0.7071, -1.727e-06, 0.866, -0.5, -2.015e-06, -0.9659, 0.2588, 2.303e-06, -0.866, 0.5, 2.303e-06, -0.866, 0.5, 2.303e-06, -0.9659, 0.2588, 2.303e-06, 0.9659, 0.2588, -2.303e-06, 1.0, -1.134e-06, -2.375e-06, 1.0, -1.139e-06, -2.375e-06, 0.9659, 0.2588, -2.303e-06, 0.9659, -0.2588, -2.375e-06, 0.866, -0.5, -2.015e-06, 0.866, -0.5, -2.015e-06, 0.9659, -0.2588, -2.375e-06, -1.0, 1.134e-06, 2.375e-06, -0.9659, 0.2588, 2.303e-06, -0.9659, 0.2588, 2.303e-06, -1.0, 1.134e-06, 2.375e-06, -0.5, -0.866, 1.439e-06, -0.7071, -0.7071, 1.727e-06, -0.7071, -0.7071, 1.727e-06, -0.5, -0.866, 1.439e-06, 1.0, -1.134e-06, -2.375e-06, 0.9659, -0.2588, -2.375e-06, 0.9659, -0.2588, -2.375e-06, 1.0, -1.139e-06, -2.375e-06, -0.2588, 0.9659, 5.757e-07, 1.186e-06, 1.0, -1.569e-12, 7.846e-07, 1.0, 1.934e-12, -0.2588, 0.9659, 5.757e-07, -6.459e-07, -1.0, 0.0, -0.2588, -0.9659, 5.757e-07, -0.2588, -0.9659, 5.757e-07, -1.048e-06, -1.0, 0.0, -1.0, 0.0, 0.0, -1.0, 0.0, 0.0, -1.0, 0.0, 0.0, -1.0, 0.0, 0.0, 0.0, 1.0, 0.0, 0.0, 1.0, 0.0, 0.0, 1.0, 0.0, 0.0, 1.0, 0.0, 0.0, 0.0, 1.0, 0.0, 0.0, 1.0, 0.0, 0.0, 1.0, 0.0, 0.0, 1.0, 1.0, 0.0, 0.0, 1.0, 0.0, 0.0, 1.0, 0.0, 0.0, 1.0, 0.0, 0.0, 1.0, 0.0, 0.0, 1.0, 0.0, 0.0, 1.0, 0.0, 0.0, 1.0, 0.0, 0.0, 0.0, 0.0, 1.0, 0.0, 0.0, 1.0, 0.0, 0.0, 1.0, 0.0, 0.0, 1.0, 0.0, 1.0, 0.0, 0.0, 1.0, 0.0, 0.0, 1.0, 0.0, 0.0, 1.0, 0.0, -1.0, 0.0, 0.0, -1.0, 0.0, 0.0, -1.0, 0.0, 0.0, -1.0, 0.0, 0.0, 0.0, 0.0, -1.0, 0.0, 0.0, -1.0, 0.0, 0.0, -1.0, 0.0, 0.0, -1.0, 0.0, -1.0, 0.0, 0.0, -1.0, 0.0, 0.0, -1.0, 0.0, 0.0, -1.0, 0.0, -0.7071, 0.7071, 0.0, -0.7071, 0.7071, 0.0, -0.7071, 0.7071, 0.0, -0.7071, 0.7071, 0.0, 0.0, 0.0, 1.0, 0.0, 0.0, 1.0, 0.0, 0.0, 1.0, 0.0, 0.0, 1.0, 1.0, 0.0, 0.0, 1.0, 0.0, 0.0, 1.0, 0.0, 0.0, 1.0, 0.0, 0.0, 1.0, 0.0, 0.0, 1.0, 0.0, 0.0, 1.0, 0.0, 0.0, 1.0, 0.0, 0.0, 0.0, 0.0, 1.0, 0.0, 0.0, 1.0, 0.0, 0.0, 1.0, 0.0, 0.0, 1.0, 5.96e-08, 1.0, 0.0, 5.96e-08, 1.0, 0.0, 5.96e-08, 1.0, 0.0, 5.96e-08, 1.0, 0.0, -1.0, 0.0, 0.0, -1.0, 0.0, 0.0, -1.0, 0.0, 0.0, -1.0, 0.0, 0.0, 0.0, -1.0, 0.0, 0.0, -1.0, 0.0, 0.0, -1.0, 0.0, 0.0, -1.0, 0.0, 0.0, 0.0, -1.0, 0.0, 0.0, -1.0, 0.0, 0.0, -1.0, 0.0, 0.0, -1.0, -5.96e-08, -1.0, 0.0, -5.96e-08, -1.0, 0.0, -5.96e-08, -1.0, 0.0, -5.96e-08, -1.0, 0.0, 0.0, 0.0, -1.0, 0.0, 0.0, -1.0, 0.0, 0.0, -1.0, 0.0, 0.0, -1.0, -1.0, 0.0, 0.0, -1.0, 0.0, 0.0, -1.0, 0.0, 0.0, -1.0, 0.0, 0.0, 5.96e-08, 1.0, 0.0, 5.96e-08, 1.0, 0.0, 5.96e-08, 1.0, 0.0, 5.96e-08, 1.0, 0.0, 1.0, -4.657e-08, 0.0, 1.0, -4.657e-08, 0.0, 1.0, -4.657e-08, 0.0, 1.0, -4.657e-08, 0.0, 0.0, 1.0, 0.0, 0.0, 1.0, 0.0, 0.0, 1.0, 0.0, 0.0, 1.0, 0.0, -1.0, 5.731e-08, 0.0, -1.0, 5.731e-08, 0.0, -1.0, 5.731e-08, 0.0, -1.0, 5.731e-08, 0.0, 0.0, -1.0, 0.0, 0.0, -1.0, 0.0, 0.0, -1.0, 0.0, 0.0, -1.0, 0.0, 1.0, 0.0, 0.0, 1.0, 0.0, 0.0, 1.0, 0.0, 0.0, 1.0, 0.0, 0.0, 0.0, 0.0, 1.0, 0.0, 0.0, 1.0, 0.0, 0.0, 1.0, 0.0, 0.0, 1.0, 0.0, 0.0, -1.0, 0.0, 0.0, -1.0, 0.0, 0.0, -1.0, 0.0, 0.0, -1.0, -5.96e-08, -1.0, 0.0, -5.96e-08, -1.0, 0.0, -5.96e-08, -1.0, 0.0, -5.96e-08, -1.0, 0.0, 0.0, 1.0, 0.0, 0.0, 1.0, 0.0, 0.0, 1.0, 0.0, 0.0, 1.0, 0.0, -1.0, 0.0, 0.0, -1.0, 0.0, 0.0, -1.0, 0.0, 0.0, -1.0, 0.0, 0.0, 0.0, 0.0, -1.0, 0.0, 0.0, -1.0, 0.0, 0.0, -1.0, 0.0, 0.0, -1.0, 0.0, -1.0, 0.0, 0.0, -1.0, 0.0, 0.0, -1.0, 0.0, 0.0, -1.0, 0.0, 0.0, -1.0, 0.0, 0.0, -1.0, 0.0, 0.0, -1.0, 0.0, 0.0, -1.0, 0.0, 0.0, 0.0, -1.0, 0.0, 0.0, -1.0, 0.0, 0.0, -1.0, 0.0, 0.0, -1.0, -1.0, 0.0, 0.0, -1.0, 0.0, 0.0, -1.0, 0.0, 0.0, -1.0, 0.0, 0.0, 0.0, 1.0, 0.0, 0.0, 1.0, 0.0, 0.0, 1.0, 0.0, 0.0, 1.0, 0.0, 0.0, 0.0, 1.0, 0.0, 0.0, 1.0, 0.0, 0.0, 1.0, 0.0, 0.0, 1.0, 1.0, 0.0, 0.0, 1.0, 0.0, 0.0, 1.0, 0.0, 0.0, 1.0, 0.0, 0.0, 0.0, 0.0, 1.0, 0.0, 0.0, 1.0, 0.0, 0.0, 1.0, 0.0, 0.0, 1.0, 0.0, 0.0, 1.0])] * 3)])

# ---- objects
ob_shape_9_indexedfaceset = bpy.data.objects.new('SHAPE_9_IndexedFaceSet', me_shape_9_indexedfaceset_012)

# ---- transforms, parenting, visibility, modifiers, constraints
ob_shape_9_indexedfaceset.location = (0.0, 0.0, 0.0)
_m = ob_shape_9_indexedfaceset.modifiers.new('Bevel', 'BEVEL')
_m.width = 0.003
_m.width_pct = 0.003
_m.segments = 3

# ---- collection membership
col_wson_6_1ep_2x2mm_p0_65mm.objects.link(ob_shape_9_indexedfaceset)

# ---- scene / render settings (as saved in the file)
scene.frame_start = 1; scene.frame_end = 250; scene.frame_set(1)
scene.render.engine = 'BLENDER_EEVEE_NEXT'
scene.cycles.sampling_pattern = 'TABULATED_SOBOL'
scene.cycles.use_light_tree = False
scene.eevee.ray_tracing_options.trace_max_roughness = 0.0
scene.view_settings.view_transform = 'Filmic'
bpy.context.view_layer.update()

# ---- added for rendering (the .blend has no active camera and no usable light): camera, sun
cam_auto = bpy.data.cameras.new('AutoCamera')
cam_auto.lens = 50.0
cam_auto.sensor_width = 36.0
cam_auto.clip_end = 1000.0
ob_auto_camera = bpy.data.objects.new('AutoCamera', cam_auto)
scene.collection.objects.link(ob_auto_camera)
ob_auto_camera.location = (2.72111, -3.26533, 2.57989)
ob_auto_camera.rotation_euler = (1.09748, -7.21219e-08, 0.694738)
scene.camera = ob_auto_camera
light_auto_sun = bpy.data.lights.new('AutoSun', 'SUN')
light_auto_sun.energy = 3.0
light_auto_sun.angle = 0.0523599
ob_auto_sun = bpy.data.objects.new('AutoSun', light_auto_sun)
scene.collection.objects.link(ob_auto_sun)
ob_auto_sun.rotation_euler = (0.872665, 0.174533, 0.523599)
bpy.context.view_layer.update()
